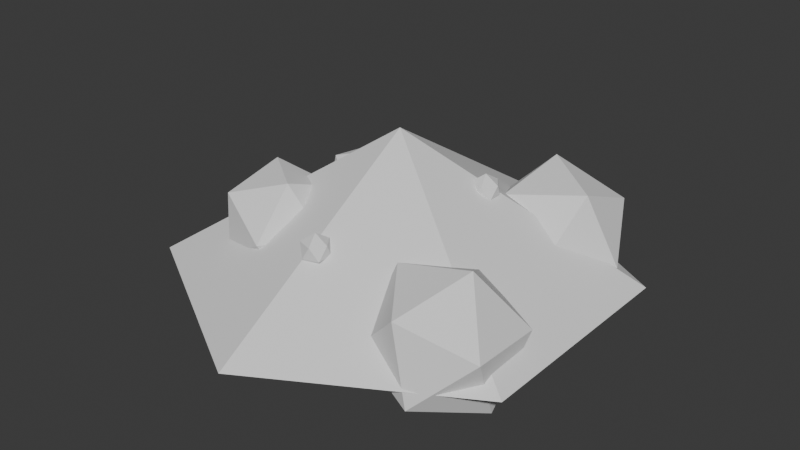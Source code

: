 # Source: Dust_Mesh_A.blend  (saved by Blender 4.4.32; exported with 4.5.12 LTS)
import bpy
from mathutils import Matrix  # noqa: F401  (used for matrix-valued properties, if any)

bpy.ops.wm.read_factory_settings(use_empty=True)
scene = bpy.context.scene
scene.name = 'Scene'

# ---- collections
col_collection = bpy.data.collections.new('Collection'); scene.collection.children.link(col_collection)

# ---- world
world_world = bpy.data.worlds.new('World'); scene.world = world_world
world_world.use_nodes = True; world_world.node_tree.nodes.clear()
_N = world_world.node_tree.nodes; _L = world_world.node_tree.links
n0 = _N.new('ShaderNodeOutputWorld'); n0.name = 'World Output'; n0.location = (300, 300)
n1 = _N.new('ShaderNodeBackground'); n1.name = 'Background'; n1.location = (10, 300)
n1.inputs[0].default_value = (0.05088, 0.05088, 0.05088, 1.0)
_L.new(n1.outputs[0], n0.inputs[0])
n0.is_active_output = True
world_world.color = (0.05088, 0.05088, 0.05088)
world_world.sun_shadow_jitter_overblur = 0.0

# ---- meshes
me_cone = bpy.data.meshes.new('Cone')
me_cone.from_pydata([(0.0, 0.4334, -0.04195), (0.3753, 0.2167, -0.04195), (0.3753, -0.2167, -0.04195), (0.0, -0.4334, -0.04195), (-0.3753, -0.2167, -0.04195), (-0.3753, 0.2167, -0.04195), (0.0, 0.0, 0.6934), (0.1318, 0.06867, 0.4996), (0.1113, 0.08354, 0.4569), (0.1396, 0.09274, 0.4569), (0.1571, 0.06867, 0.4569), (0.1396, 0.0446, 0.4569), (0.1113, 0.05379, 0.4569), (0.124, 0.09274, 0.3877), (0.1523, 0.08354, 0.3877), (0.1523, 0.05379, 0.3877), (0.124, 0.0446, 0.3877), (0.1065, 0.06867, 0.3877), (0.1318, 0.06867, 0.345), (-0.08497, 0.1147, 0.4908), (-0.1054, 0.1295, 0.4481), (-0.07715, 0.1387, 0.4481), (-0.05966, 0.1147, 0.4481), (-0.07715, 0.09059, 0.4481), (-0.1054, 0.09979, 0.4481), (-0.09279, 0.1387, 0.379), (-0.06449, 0.1295, 0.379), (-0.06449, 0.09979, 0.379), (-0.09279, 0.09059, 0.379), (-0.1103, 0.1147, 0.379), (-0.08497, 0.1147, 0.3362), (0.009862, -0.222, 0.3983), (-0.01061, -0.2071, 0.3556), (0.01768, -0.1979, 0.3556), (0.03517, -0.222, 0.3556), (0.01768, -0.2461, 0.3556), (-0.01061, -0.2369, 0.3556), (0.002041, -0.1979, 0.2864), (0.03034, -0.2071, 0.2864), (0.03034, -0.2369, 0.2864), (0.002041, -0.2461, 0.2864), (-0.01545, -0.222, 0.2864), (0.009862, -0.222, 0.2437), (0.1014, 0.3247, 0.1575), (0.08096, 0.3396, 0.1148), (0.1093, 0.3488, 0.1148), (0.1267, 0.3247, 0.1148), (0.1093, 0.3006, 0.1148), (0.08096, 0.3098, 0.1148), (0.09362, 0.3488, 0.04568), (0.1219, 0.3396, 0.04568), (0.1219, 0.3098, 0.04568), (0.09362, 0.3006, 0.04568), (0.07613, 0.3247, 0.04568), (0.1014, 0.3247, 0.002948), (-0.2252, 0.2239, 0.1634), (-0.2457, 0.2388, 0.1207), (-0.2174, 0.248, 0.1207), (-0.1999, 0.2239, 0.1207), (-0.2174, 0.1999, 0.1207), (-0.2457, 0.2091, 0.1207), (-0.233, 0.248, 0.05152), (-0.2047, 0.2388, 0.05152), (-0.2047, 0.2091, 0.05152), (-0.233, 0.1999, 0.05152), (-0.2505, 0.2239, 0.05152), (-0.2252, 0.2239, 0.008792), (-0.2476, -0.09617, 0.2718), (-0.2681, -0.0813, 0.229), (-0.2398, -0.0721, 0.229), (-0.2223, -0.09617, 0.229), (-0.2398, -0.1202, 0.229), (-0.2681, -0.111, 0.229), (-0.2554, -0.0721, 0.1599), (-0.2271, -0.0813, 0.1599), (-0.2271, -0.111, 0.1599), (-0.2554, -0.1202, 0.1599), (-0.2729, -0.09617, 0.1599), (-0.2476, -0.09617, 0.1172), (-0.116, -0.156, 0.4659), (-0.2198, -0.1991, 0.377), (-0.2104, -0.08681, 0.4634), (-0.1079, -0.04652, 0.3548), (-0.05399, -0.134, 0.2013), (-0.1232, -0.2283, 0.215), (-0.276, -0.1163, 0.211), (-0.2068, -0.02198, 0.1972), (-0.1101, -0.05112, 0.03522), (-0.1196, -0.1635, -0.05115), (-0.2221, -0.2037, 0.05748), (-0.214, -0.09425, -0.05365), (-0.1287, 0.2475, 0.138), (-0.09639, 0.138, 0.06703), (-0.1678, 0.1581, 0.3147), (-0.2404, 0.245, 0.2336), (-0.214, 0.2786, -0.06411), (-0.1249, 0.2125, -0.1671), (-0.1881, 0.06779, 0.1187), (-0.2771, 0.1339, 0.2217), (-0.3057, 0.2084, -0.01239), (-0.2343, 0.1883, -0.26), (-0.1617, 0.1015, -0.179), (-0.2734, 0.09889, -0.08338), (0.1388, 0.3314, 0.1151), (0.2717, 0.3041, 0.2542), (0.1554, 0.2539, 0.4464), (0.05721, 0.2138, 0.1769), (0.1128, 0.2393, -0.1819), (0.2453, 0.295, -0.1342), (0.2722, 0.1697, 0.4019), (0.1396, 0.1139, 0.3542), (0.1133, 0.1049, -0.03419), (0.2295, 0.1551, -0.2264), (0.3277, 0.1951, 0.04308), (0.2461, 0.0776, 0.1049), (0.2104, -0.04881, 0.2117), (0.275, -0.1596, 0.3954), (0.134, -0.1669, 0.3068), (0.1143, -0.1033, -0.04455), (0.2431, -0.05664, -0.1732), (0.3425, -0.09148, 0.09871), (0.219, -0.2826, 0.2527), (0.1196, -0.2477, -0.01923), (0.1871, -0.1796, -0.3159), (0.3281, -0.1723, -0.2274), (0.3478, -0.236, 0.124), (0.2518, -0.2904, -0.1322)], [], [(0, 6, 1), (1, 6, 2), (2, 6, 3), (3, 6, 4), (0, 1, 2, 3, 4, 5), (4, 6, 5), (5, 6, 0), (7, 9, 8), (8, 12, 7), (7, 10, 9), (7, 11, 10), (7, 12, 11), (8, 17, 12), (9, 13, 8), (10, 14, 9), (11, 15, 10), (12, 16, 11), (8, 13, 17), (9, 14, 13), (10, 15, 14), (11, 16, 15), (12, 17, 16), (13, 18, 17), (14, 18, 13), (15, 18, 14), (16, 18, 15), (17, 18, 16), (19, 21, 20), (20, 24, 19), (19, 22, 21), (19, 23, 22), (19, 24, 23), (20, 29, 24), (21, 25, 20), (22, 26, 21), (23, 27, 22), (24, 28, 23), (20, 25, 29), (21, 26, 25), (22, 27, 26), (23, 28, 27), (24, 29, 28), (25, 30, 29), (26, 30, 25), (27, 30, 26), (28, 30, 27), (29, 30, 28), (31, 33, 32), (32, 36, 31), (31, 34, 33), (31, 35, 34), (31, 36, 35), (32, 41, 36), (33, 37, 32), (34, 38, 33), (35, 39, 34), (36, 40, 35), (32, 37, 41), (33, 38, 37), (34, 39, 38), (35, 40, 39), (36, 41, 40), (37, 42, 41), (38, 42, 37), (39, 42, 38), (40, 42, 39), (41, 42, 40), (43, 45, 44), (44, 48, 43), (43, 46, 45), (43, 47, 46), (43, 48, 47), (44, 53, 48), (45, 49, 44), (46, 50, 45), (47, 51, 46), (48, 52, 47), (44, 49, 53), (45, 50, 49), (46, 51, 50), (47, 52, 51), (48, 53, 52), (49, 54, 53), (50, 54, 49), (51, 54, 50), (52, 54, 51), (53, 54, 52), (55, 57, 56), (56, 60, 55), (55, 58, 57), (55, 59, 58), (55, 60, 59), (56, 65, 60), (57, 61, 56), (58, 62, 57), (59, 63, 58), (60, 64, 59), (56, 61, 65), (57, 62, 61), (58, 63, 62), (59, 64, 63), (60, 65, 64), (61, 66, 65), (62, 66, 61), (63, 66, 62), (64, 66, 63), (65, 66, 64), (67, 69, 68), (68, 72, 67), (67, 70, 69), (67, 71, 70), (67, 72, 71), (68, 77, 72), (69, 73, 68), (70, 74, 69), (71, 75, 70), (72, 76, 71), (68, 73, 77), (69, 74, 73), (70, 75, 74), (71, 76, 75), (72, 77, 76), (73, 78, 77), (74, 78, 73), (75, 78, 74), (76, 78, 75), (77, 78, 76), (79, 81, 80), (80, 84, 79), (79, 82, 81), (79, 83, 82), (79, 84, 83), (80, 89, 84), (81, 85, 80), (82, 86, 81), (83, 87, 82), (84, 88, 83), (80, 85, 89), (81, 86, 85), (82, 87, 86), (83, 88, 87), (84, 89, 88), (85, 90, 89), (86, 90, 85), (87, 90, 86), (88, 90, 87), (89, 90, 88), (91, 93, 92), (92, 96, 91), (91, 94, 93), (91, 95, 94), (91, 96, 95), (92, 101, 96), (93, 97, 92), (94, 98, 93), (95, 99, 94), (96, 100, 95), (92, 97, 101), (93, 98, 97), (94, 99, 98), (95, 100, 99), (96, 101, 100), (97, 102, 101), (98, 102, 97), (99, 102, 98), (100, 102, 99), (101, 102, 100), (103, 105, 104), (104, 108, 103), (103, 106, 105), (103, 107, 106), (103, 108, 107), (104, 113, 108), (105, 109, 104), (106, 110, 105), (107, 111, 106), (108, 112, 107), (104, 109, 113), (105, 110, 109), (106, 111, 110), (107, 112, 111), (108, 113, 112), (109, 114, 113), (110, 114, 109), (111, 114, 110), (112, 114, 111), (113, 114, 112), (115, 117, 116), (116, 120, 115), (115, 118, 117), (115, 119, 118), (115, 120, 119), (116, 125, 120), (117, 121, 116), (118, 122, 117), (119, 123, 118), (120, 124, 119), (116, 121, 125), (117, 122, 121), (118, 123, 122), (119, 124, 123), (120, 125, 124), (121, 126, 125), (122, 126, 121), (123, 126, 122), (124, 126, 123), (125, 126, 124)])
_uv = me_cone.uv_layers.new(name='UVMap')
_uv.uv.foreach_set('vector', [0.25, 0.49, 0.25, 0.25, 0.4578, 0.37, 0.4578, 0.37, 0.25, 0.25, 0.4578, 0.13, 0.4578, 0.13, 0.25, 0.25, 0.25, 0.01, 0.25, 0.01, 0.25, 0.25, 0.04215, 0.13, 0.75, 0.49, 0.9578, 0.37, 0.9578, 0.13, 0.75, 0.01, 0.5422, 0.13, 0.5422, 0.37, 0.04215, 0.13, 0.25, 0.25, 0.04215, 0.37, 0.04215, 0.37, 0.25, 0.25, 0.25, 0.49, 0.1818, 0.0, 0.09091, 0.1575, 0.2727, 0.1575, 0.2727, 0.1575, 0.4545, 0.1575, 0.3636, 0.0, 0.9091, 0.0, 0.8182, 0.1575, 1.0, 0.1575, 0.7273, 0.0, 0.6364, 0.1575, 0.8182, 0.1575, 0.5455, 0.0, 0.4545, 0.1575, 0.6364, 0.1575, 0.2727, 0.1575, 0.3636, 0.3149, 0.4545, 0.1575, 0.09091, 0.1575, 0.1818, 0.3149, 0.2727, 0.1575, 0.8182, 0.1575, 0.9091, 0.3149, 1.0, 0.1575, 0.6364, 0.1575, 0.7273, 0.3149, 0.8182, 0.1575, 0.4545, 0.1575, 0.5455, 0.3149, 0.6364, 0.1575, 0.2727, 0.1575, 0.1818, 0.3149, 0.3636, 0.3149, 0.09091, 0.1575, 0.0, 0.3149, 0.1818, 0.3149, 0.8182, 0.1575, 0.7273, 0.3149, 0.9091, 0.3149, 0.6364, 0.1575, 0.5455, 0.3149, 0.7273, 0.3149, 0.4545, 0.1575, 0.3636, 0.3149, 0.5455, 0.3149, 0.1818, 0.3149, 0.2727, 0.4724, 0.3636, 0.3149, 0.0, 0.3149, 0.09091, 0.4724, 0.1818, 0.3149, 0.7273, 0.3149, 0.8182, 0.4724, 0.9091, 0.3149, 0.5455, 0.3149, 0.6364, 0.4724, 0.7273, 0.3149, 0.3636, 0.3149, 0.4545, 0.4724, 0.5455, 0.3149, 0.1818, 0.0, 0.09091, 0.1575, 0.2727, 0.1575, 0.2727, 0.1575, 0.4545, 0.1575, 0.3636, 0.0, 0.9091, 0.0, 0.8182, 0.1575, 1.0, 0.1575, 0.7273, 0.0, 0.6364, 0.1575, 0.8182, 0.1575, 0.5455, 0.0, 0.4545, 0.1575, 0.6364, 0.1575, 0.2727, 0.1575, 0.3636, 0.3149, 0.4545, 0.1575, 0.09091, 0.1575, 0.1818, 0.3149, 0.2727, 0.1575, 0.8182, 0.1575, 0.9091, 0.3149, 1.0, 0.1575, 0.6364, 0.1575, 0.7273, 0.3149, 0.8182, 0.1575, 0.4545, 0.1575, 0.5455, 0.3149, 0.6364, 0.1575, 0.2727, 0.1575, 0.1818, 0.3149, 0.3636, 0.3149, 0.09091, 0.1575, 0.0, 0.3149, 0.1818, 0.3149, 0.8182, 0.1575, 0.7273, 0.3149, 0.9091, 0.3149, 0.6364, 0.1575, 0.5455, 0.3149, 0.7273, 0.3149, 0.4545, 0.1575, 0.3636, 0.3149, 0.5455, 0.3149, 0.1818, 0.3149, 0.2727, 0.4724, 0.3636, 0.3149, 0.0, 0.3149, 0.09091, 0.4724, 0.1818, 0.3149, 0.7273, 0.3149, 0.8182, 0.4724, 0.9091, 0.3149, 0.5455, 0.3149, 0.6364, 0.4724, 0.7273, 0.3149, 0.3636, 0.3149, 0.4545, 0.4724, 0.5455, 0.3149, 0.1818, 0.0, 0.09091, 0.1575, 0.2727, 0.1575, 0.2727, 0.1575, 0.4545, 0.1575, 0.3636, 0.0, 0.9091, 0.0, 0.8182, 0.1575, 1.0, 0.1575, 0.7273, 0.0, 0.6364, 0.1575, 0.8182, 0.1575, 0.5455, 0.0, 0.4545, 0.1575, 0.6364, 0.1575, 0.2727, 0.1575, 0.3636, 0.3149, 0.4545, 0.1575, 0.09091, 0.1575, 0.1818, 0.3149, 0.2727, 0.1575, 0.8182, 0.1575, 0.9091, 0.3149, 1.0, 0.1575, 0.6364, 0.1575, 0.7273, 0.3149, 0.8182, 0.1575, 0.4545, 0.1575, 0.5455, 0.3149, 0.6364, 0.1575, 0.2727, 0.1575, 0.1818, 0.3149, 0.3636, 0.3149, 0.09091, 0.1575, 0.0, 0.3149, 0.1818, 0.3149, 0.8182, 0.1575, 0.7273, 0.3149, 0.9091, 0.3149, 0.6364, 0.1575, 0.5455, 0.3149, 0.7273, 0.3149, 0.4545, 0.1575, 0.3636, 0.3149, 0.5455, 0.3149, 0.1818, 0.3149, 0.2727, 0.4724, 0.3636, 0.3149, 0.0, 0.3149, 0.09091, 0.4724, 0.1818, 0.3149, 0.7273, 0.3149, 0.8182, 0.4724, 0.9091, 0.3149, 0.5455, 0.3149, 0.6364, 0.4724, 0.7273, 0.3149, 0.3636, 0.3149, 0.4545, 0.4724, 0.5455, 0.3149, 0.1818, 0.0, 0.09091, 0.1575, 0.2727, 0.1575, 0.2727, 0.1575, 0.4545, 0.1575, 0.3636, 0.0, 0.9091, 0.0, 0.8182, 0.1575, 1.0, 0.1575, 0.7273, 0.0, 0.6364, 0.1575, 0.8182, 0.1575, 0.5455, 0.0, 0.4545, 0.1575, 0.6364, 0.1575, 0.2727, 0.1575, 0.3636, 0.3149, 0.4545, 0.1575, 0.09091, 0.1575, 0.1818, 0.3149, 0.2727, 0.1575, 0.8182, 0.1575, 0.9091, 0.3149, 1.0, 0.1575, 0.6364, 0.1575, 0.7273, 0.3149, 0.8182, 0.1575, 0.4545, 0.1575, 0.5455, 0.3149, 0.6364, 0.1575, 0.2727, 0.1575, 0.1818, 0.3149, 0.3636, 0.3149, 0.09091, 0.1575, 0.0, 0.3149, 0.1818, 0.3149, 0.8182, 0.1575, 0.7273, 0.3149, 0.9091, 0.3149, 0.6364, 0.1575, 0.5455, 0.3149, 0.7273, 0.3149, 0.4545, 0.1575, 0.3636, 0.3149, 0.5455, 0.3149, 0.1818, 0.3149, 0.2727, 0.4724, 0.3636, 0.3149, 0.0, 0.3149, 0.09091, 0.4724, 0.1818, 0.3149, 0.7273, 0.3149, 0.8182, 0.4724, 0.9091, 0.3149, 0.5455, 0.3149, 0.6364, 0.4724, 0.7273, 0.3149, 0.3636, 0.3149, 0.4545, 0.4724, 0.5455, 0.3149, 0.1818, 0.0, 0.09091, 0.1575, 0.2727, 0.1575, 0.2727, 0.1575, 0.4545, 0.1575, 0.3636, 0.0, 0.9091, 0.0, 0.8182, 0.1575, 1.0, 0.1575, 0.7273, 0.0, 0.6364, 0.1575, 0.8182, 0.1575, 0.5455, 0.0, 0.4545, 0.1575, 0.6364, 0.1575, 0.2727, 0.1575, 0.3636, 0.3149, 0.4545, 0.1575, 0.09091, 0.1575, 0.1818, 0.3149, 0.2727, 0.1575, 0.8182, 0.1575, 0.9091, 0.3149, 1.0, 0.1575, 0.6364, 0.1575, 0.7273, 0.3149, 0.8182, 0.1575, 0.4545, 0.1575, 0.5455, 0.3149, 0.6364, 0.1575, 0.2727, 0.1575, 0.1818, 0.3149, 0.3636, 0.3149, 0.09091, 0.1575, 0.0, 0.3149, 0.1818, 0.3149, 0.8182, 0.1575, 0.7273, 0.3149, 0.9091, 0.3149, 0.6364, 0.1575, 0.5455, 0.3149, 0.7273, 0.3149, 0.4545, 0.1575, 0.3636, 0.3149, 0.5455, 0.3149, 0.1818, 0.3149, 0.2727, 0.4724, 0.3636, 0.3149, 0.0, 0.3149, 0.09091, 0.4724, 0.1818, 0.3149, 0.7273, 0.3149, 0.8182, 0.4724, 0.9091, 0.3149, 0.5455, 0.3149, 0.6364, 0.4724, 0.7273, 0.3149, 0.3636, 0.3149, 0.4545, 0.4724, 0.5455, 0.3149, 0.1818, 0.0, 0.09091, 0.1575, 0.2727, 0.1575, 0.2727, 0.1575, 0.4545, 0.1575, 0.3636, 0.0, 0.9091, 0.0, 0.8182, 0.1575, 1.0, 0.1575, 0.7273, 0.0, 0.6364, 0.1575, 0.8182, 0.1575, 0.5455, 0.0, 0.4545, 0.1575, 0.6364, 0.1575, 0.2727, 0.1575, 0.3636, 0.3149, 0.4545, 0.1575, 0.09091, 0.1575, 0.1818, 0.3149, 0.2727, 0.1575, 0.8182, 0.1575, 0.9091, 0.3149, 1.0, 0.1575, 0.6364, 0.1575, 0.7273, 0.3149, 0.8182, 0.1575, 0.4545, 0.1575, 0.5455, 0.3149, 0.6364, 0.1575, 0.2727, 0.1575, 0.1818, 0.3149, 0.3636, 0.3149, 0.09091, 0.1575, 0.0, 0.3149, 0.1818, 0.3149, 0.8182, 0.1575, 0.7273, 0.3149, 0.9091, 0.3149, 0.6364, 0.1575, 0.5455, 0.3149, 0.7273, 0.3149, 0.4545, 0.1575, 0.3636, 0.3149, 0.5455, 0.3149, 0.1818, 0.3149, 0.2727, 0.4724, 0.3636, 0.3149, 0.0, 0.3149, 0.09091, 0.4724, 0.1818, 0.3149, 0.7273, 0.3149, 0.8182, 0.4724, 0.9091, 0.3149, 0.5455, 0.3149, 0.6364, 0.4724, 0.7273, 0.3149, 0.3636, 0.3149, 0.4545, 0.4724, 0.5455, 0.3149, 0.1818, 0.0, 0.09091, 0.1575, 0.2727, 0.1575, 0.2727, 0.1575, 0.4545, 0.1575, 0.3636, 0.0, 0.9091, 0.0, 0.8182, 0.1575, 1.0, 0.1575, 0.7273, 0.0, 0.6364, 0.1575, 0.8182, 0.1575, 0.5455, 0.0, 0.4545, 0.1575, 0.6364, 0.1575, 0.2727, 0.1575, 0.3636, 0.3149, 0.4545, 0.1575, 0.09091, 0.1575, 0.1818, 0.3149, 0.2727, 0.1575, 0.8182, 0.1575, 0.9091, 0.3149, 1.0, 0.1575, 0.6364, 0.1575, 0.7273, 0.3149, 0.8182, 0.1575, 0.4545, 0.1575, 0.5455, 0.3149, 0.6364, 0.1575, 0.2727, 0.1575, 0.1818, 0.3149, 0.3636, 0.3149, 0.09091, 0.1575, 0.0, 0.3149, 0.1818, 0.3149, 0.8182, 0.1575, 0.7273, 0.3149, 0.9091, 0.3149, 0.6364, 0.1575, 0.5455, 0.3149, 0.7273, 0.3149, 0.4545, 0.1575, 0.3636, 0.3149, 0.5455, 0.3149, 0.1818, 0.3149, 0.2727, 0.4724, 0.3636, 0.3149, 0.0, 0.3149, 0.09091, 0.4724, 0.1818, 0.3149, 0.7273, 0.3149, 0.8182, 0.4724, 0.9091, 0.3149, 0.5455, 0.3149, 0.6364, 0.4724, 0.7273, 0.3149, 0.3636, 0.3149, 0.4545, 0.4724, 0.5455, 0.3149, 0.1818, 0.0, 0.09091, 0.1575, 0.2727, 0.1575, 0.2727, 0.1575, 0.4545, 0.1575, 0.3636, 0.0, 0.9091, 0.0, 0.8182, 0.1575, 1.0, 0.1575, 0.7273, 0.0, 0.6364, 0.1575, 0.8182, 0.1575, 0.5455, 0.0, 0.4545, 0.1575, 0.6364, 0.1575, 0.2727, 0.1575, 0.3636, 0.3149, 0.4545, 0.1575, 0.09091, 0.1575, 0.1818, 0.3149, 0.2727, 0.1575, 0.8182, 0.1575, 0.9091, 0.3149, 1.0, 0.1575, 0.6364, 0.1575, 0.7273, 0.3149, 0.8182, 0.1575, 0.4545, 0.1575, 0.5455, 0.3149, 0.6364, 0.1575, 0.2727, 0.1575, 0.1818, 0.3149, 0.3636, 0.3149, 0.09091, 0.1575, 0.0, 0.3149, 0.1818, 0.3149, 0.8182, 0.1575, 0.7273, 0.3149, 0.9091, 0.3149, 0.6364, 0.1575, 0.5455, 0.3149, 0.7273, 0.3149, 0.4545, 0.1575, 0.3636, 0.3149, 0.5455, 0.3149, 0.1818, 0.3149, 0.2727, 0.4724, 0.3636, 0.3149, 0.0, 0.3149, 0.09091, 0.4724, 0.1818, 0.3149, 0.7273, 0.3149, 0.8182, 0.4724, 0.9091, 0.3149, 0.5455, 0.3149, 0.6364, 0.4724, 0.7273, 0.3149, 0.3636, 0.3149, 0.4545, 0.4724, 0.5455, 0.3149, 0.1818, 0.0, 0.09091, 0.1575, 0.2727, 0.1575, 0.2727, 0.1575, 0.4545, 0.1575, 0.3636, 0.0, 0.9091, 0.0, 0.8182, 0.1575, 1.0, 0.1575, 0.7273, 0.0, 0.6364, 0.1575, 0.8182, 0.1575, 0.5455, 0.0, 0.4545, 0.1575, 0.6364, 0.1575, 0.2727, 0.1575, 0.3636, 0.3149, 0.4545, 0.1575, 0.09091, 0.1575, 0.1818, 0.3149, 0.2727, 0.1575, 0.8182, 0.1575, 0.9091, 0.3149, 1.0, 0.1575, 0.6364, 0.1575, 0.7273, 0.3149, 0.8182, 0.1575, 0.4545, 0.1575, 0.5455, 0.3149, 0.6364, 0.1575, 0.2727, 0.1575, 0.1818, 0.3149, 0.3636, 0.3149, 0.09091, 0.1575, 0.0, 0.3149, 0.1818, 0.3149, 0.8182, 0.1575, 0.7273, 0.3149, 0.9091, 0.3149, 0.6364, 0.1575, 0.5455, 0.3149, 0.7273, 0.3149, 0.4545, 0.1575, 0.3636, 0.3149, 0.5455, 0.3149, 0.1818, 0.3149, 0.2727, 0.4724, 0.3636, 0.3149, 0.0, 0.3149, 0.09091, 0.4724, 0.1818, 0.3149, 0.7273, 0.3149, 0.8182, 0.4724, 0.9091, 0.3149, 0.5455, 0.3149, 0.6364, 0.4724, 0.7273, 0.3149, 0.3636, 0.3149, 0.4545, 0.4724, 0.5455, 0.3149, 0.1818, 0.0, 0.09091, 0.1575, 0.2727, 0.1575, 0.2727, 0.1575, 0.4545, 0.1575, 0.3636, 0.0, 0.9091, 0.0, 0.8182, 0.1575, 1.0, 0.1575, 0.7273, 0.0, 0.6364, 0.1575, 0.8182, 0.1575, 0.5455, 0.0, 0.4545, 0.1575, 0.6364, 0.1575, 0.2727, 0.1575, 0.3636, 0.3149, 0.4545, 0.1575, 0.09091, 0.1575, 0.1818, 0.3149, 0.2727, 0.1575, 0.8182, 0.1575, 0.9091, 0.3149, 1.0, 0.1575, 0.6364, 0.1575, 0.7273, 0.3149, 0.8182, 0.1575, 0.4545, 0.1575, 0.5455, 0.3149, 0.6364, 0.1575, 0.2727, 0.1575, 0.1818, 0.3149, 0.3636, 0.3149, 0.09091, 0.1575, 0.0, 0.3149, 0.1818, 0.3149, 0.8182, 0.1575, 0.7273, 0.3149, 0.9091, 0.3149, 0.6364, 0.1575, 0.5455, 0.3149, 0.7273, 0.3149, 0.4545, 0.1575, 0.3636, 0.3149, 0.5455, 0.3149, 0.1818, 0.3149, 0.2727, 0.4724, 0.3636, 0.3149, 0.0, 0.3149, 0.09091, 0.4724, 0.1818, 0.3149, 0.7273, 0.3149, 0.8182, 0.4724, 0.9091, 0.3149, 0.5455, 0.3149, 0.6364, 0.4724, 0.7273, 0.3149, 0.3636, 0.3149, 0.4545, 0.4724, 0.5455, 0.3149])
me_cone.update()

# ---- objects
ob_cone = bpy.data.objects.new('Cone', me_cone)

# ---- transforms, parenting, visibility, modifiers, constraints
ob_cone.location = (0.0, 0.0, 0.0)
ob_cone.scale = (1.0, 1.0, 0.3661)

# ---- collection membership
col_collection.objects.link(ob_cone)

# ---- scene / render settings (as saved in the file)
scene.frame_start = 1; scene.frame_end = 250; scene.frame_set(1)
scene.render.engine = 'BLENDER_EEVEE_NEXT'
bpy.context.view_layer.update()

# ---- added for rendering (the .blend has no active camera and no usable light): camera, sun
cam_auto = bpy.data.cameras.new('AutoCamera')
cam_auto.lens = 50.0
cam_auto.sensor_width = 36.0
cam_auto.clip_end = 1000.0
ob_auto_camera = bpy.data.objects.new('AutoCamera', cam_auto)
scene.collection.objects.link(ob_auto_camera)
ob_auto_camera.location = (1.11454, -1.33745, 0.960718)
ob_auto_camera.rotation_euler = (1.09748, -7.21219e-08, 0.694738)
scene.camera = ob_auto_camera
light_auto_sun = bpy.data.lights.new('AutoSun', 'SUN')
light_auto_sun.energy = 3.0
light_auto_sun.angle = 0.0523599
ob_auto_sun = bpy.data.objects.new('AutoSun', light_auto_sun)
scene.collection.objects.link(ob_auto_sun)
ob_auto_sun.rotation_euler = (0.872665, 0.174533, 0.523599)
bpy.context.view_layer.update()
